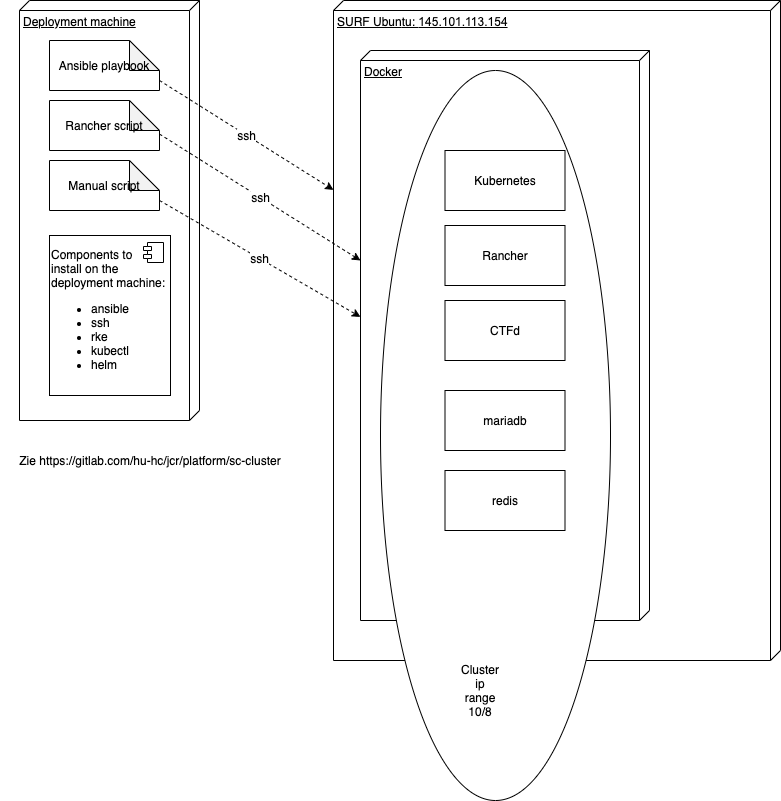

The diagram above was exported from draw.io. Its source (the exported page's mxGraphModel, read from the mxfile embedded in the PNG):
<mxGraphModel dx="1106" dy="-166" grid="1" gridSize="10" guides="1" tooltips="1" connect="1" arrows="1" fold="1" page="1" pageScale="1" pageWidth="827" pageHeight="1169" math="0" shadow="0">
  <root>
    <mxCell id="0" />
    <mxCell id="1" parent="0" />
    <mxCell id="AzwzDgRtd2_zWaBt7K1M-7" value="SURF Ubun&lt;font style=&quot;font-size: 12px&quot;&gt;tu:&amp;nbsp;&lt;span style=&quot;font-family: &amp;#34;calibri&amp;#34; , &amp;#34;arial&amp;#34; , &amp;#34;helvetica&amp;#34; , sans-serif ; background-color: rgb(255 , 255 , 255)&quot;&gt;145.101.113.154&lt;/span&gt;&lt;/font&gt;" style="verticalAlign=top;align=left;spacingTop=8;spacingLeft=2;spacingRight=12;shape=cube;size=10;direction=south;fontStyle=4;html=1;fontSize=12;" parent="1" vertex="1">
      <mxGeometry x="363" y="1180" width="447" height="660" as="geometry" />
    </mxCell>
    <mxCell id="AzwzDgRtd2_zWaBt7K1M-6" value="Docker" style="verticalAlign=top;align=left;spacingTop=8;spacingLeft=2;spacingRight=12;shape=cube;size=10;direction=south;fontStyle=4;html=1;fontSize=12;" parent="1" vertex="1">
      <mxGeometry x="390" y="1230" width="289" height="570" as="geometry" />
    </mxCell>
    <mxCell id="NuYsH07Te7T_2AhAkoy1-12" value="" style="ellipse;whiteSpace=wrap;html=1;" vertex="1" parent="1">
      <mxGeometry x="410" y="1250" width="230" height="730" as="geometry" />
    </mxCell>
    <mxCell id="AzwzDgRtd2_zWaBt7K1M-8" value="Deployment machine" style="verticalAlign=top;align=left;spacingTop=8;spacingLeft=2;spacingRight=12;shape=cube;size=10;direction=south;fontStyle=4;html=1;fontSize=12;" parent="1" vertex="1">
      <mxGeometry x="49" y="1180" width="180" height="420" as="geometry" />
    </mxCell>
    <mxCell id="AzwzDgRtd2_zWaBt7K1M-9" value="Ansible playbook" style="shape=note;whiteSpace=wrap;html=1;backgroundOutline=1;darkOpacity=0.05;fontSize=12;" parent="1" vertex="1">
      <mxGeometry x="79" y="1220" width="110" height="50" as="geometry" />
    </mxCell>
    <mxCell id="AzwzDgRtd2_zWaBt7K1M-10" value="ssh" style="endArrow=classic;html=1;fontSize=12;exitX=0;exitY=0;exitDx=110;exitDy=40;exitPerimeter=0;dashed=1;" parent="1" source="AzwzDgRtd2_zWaBt7K1M-9" target="AzwzDgRtd2_zWaBt7K1M-7" edge="1">
      <mxGeometry width="50" height="50" relative="1" as="geometry">
        <mxPoint x="469" y="1320" as="sourcePoint" />
        <mxPoint x="519" y="1270" as="targetPoint" />
      </mxGeometry>
    </mxCell>
    <mxCell id="AzwzDgRtd2_zWaBt7K1M-11" value="Components to&lt;br&gt;install on the&lt;br&gt;deployment machine:&lt;br&gt;&lt;ul&gt;&lt;li&gt;&lt;span&gt;ansible&lt;/span&gt;&lt;/li&gt;&lt;li&gt;&lt;span&gt;ssh&lt;/span&gt;&lt;/li&gt;&lt;li&gt;&lt;span&gt;rke&lt;/span&gt;&lt;/li&gt;&lt;li&gt;&lt;span&gt;kubectl&lt;/span&gt;&lt;/li&gt;&lt;li&gt;&lt;span&gt;helm&lt;/span&gt;&lt;/li&gt;&lt;/ul&gt;" style="html=1;dropTarget=0;fontSize=12;align=left;" parent="1" vertex="1">
      <mxGeometry x="79" y="1415" width="121" height="160" as="geometry" />
    </mxCell>
    <mxCell id="AzwzDgRtd2_zWaBt7K1M-12" value="" style="shape=module;jettyWidth=8;jettyHeight=4;" parent="AzwzDgRtd2_zWaBt7K1M-11" vertex="1">
      <mxGeometry x="1" width="20" height="20" relative="1" as="geometry">
        <mxPoint x="-27" y="7" as="offset" />
      </mxGeometry>
    </mxCell>
    <mxCell id="NuYsH07Te7T_2AhAkoy1-2" value="Zie&amp;nbsp;https://gitlab.com/hu-hc/jcr/platform/sc-cluster" style="text;html=1;strokeColor=none;fillColor=none;align=center;verticalAlign=middle;whiteSpace=wrap;rounded=0;" vertex="1" parent="1">
      <mxGeometry x="30" y="1620" width="300" height="40" as="geometry" />
    </mxCell>
    <mxCell id="NuYsH07Te7T_2AhAkoy1-6" value="Rancher script" style="shape=note;whiteSpace=wrap;html=1;backgroundOutline=1;darkOpacity=0.05;fontSize=12;" vertex="1" parent="1">
      <mxGeometry x="79" y="1280" width="110" height="50" as="geometry" />
    </mxCell>
    <mxCell id="NuYsH07Te7T_2AhAkoy1-7" value="Manual script" style="shape=note;whiteSpace=wrap;html=1;backgroundOutline=1;darkOpacity=0.05;fontSize=12;" vertex="1" parent="1">
      <mxGeometry x="79" y="1340" width="110" height="50" as="geometry" />
    </mxCell>
    <mxCell id="NuYsH07Te7T_2AhAkoy1-8" value="ssh" style="endArrow=classic;html=1;fontSize=12;exitX=0;exitY=0;exitDx=110;exitDy=40;exitPerimeter=0;dashed=1;entryX=0;entryY=0;entryDx=210;entryDy=289;entryPerimeter=0;" edge="1" parent="1" target="AzwzDgRtd2_zWaBt7K1M-6">
      <mxGeometry width="50" height="50" relative="1" as="geometry">
        <mxPoint x="189" y="1313.57" as="sourcePoint" />
        <mxPoint x="363" y="1416.437924528302" as="targetPoint" />
      </mxGeometry>
    </mxCell>
    <mxCell id="NuYsH07Te7T_2AhAkoy1-9" value="Kubernetes" style="rounded=0;whiteSpace=wrap;html=1;" vertex="1" parent="1">
      <mxGeometry x="474.5" y="1330" width="120" height="60" as="geometry" />
    </mxCell>
    <mxCell id="NuYsH07Te7T_2AhAkoy1-10" value="Rancher" style="rounded=0;whiteSpace=wrap;html=1;" vertex="1" parent="1">
      <mxGeometry x="474.5" y="1405" width="120" height="60" as="geometry" />
    </mxCell>
    <mxCell id="NuYsH07Te7T_2AhAkoy1-11" value="CTFd" style="rounded=0;whiteSpace=wrap;html=1;" vertex="1" parent="1">
      <mxGeometry x="474.5" y="1480" width="120" height="60" as="geometry" />
    </mxCell>
    <mxCell id="NuYsH07Te7T_2AhAkoy1-13" value="Cluster ip range 10/8" style="text;html=1;strokeColor=none;fillColor=none;align=center;verticalAlign=middle;whiteSpace=wrap;rounded=0;" vertex="1" parent="1">
      <mxGeometry x="490" y="1860" width="40" height="20" as="geometry" />
    </mxCell>
    <mxCell id="NuYsH07Te7T_2AhAkoy1-15" value="ssh" style="endArrow=classic;html=1;fontSize=12;exitX=0;exitY=0;exitDx=110;exitDy=40;exitPerimeter=0;dashed=1;entryX=0;entryY=0;entryDx=210;entryDy=289;entryPerimeter=0;" edge="1" parent="1" source="NuYsH07Te7T_2AhAkoy1-7">
      <mxGeometry width="50" height="50" relative="1" as="geometry">
        <mxPoint x="189" y="1370" as="sourcePoint" />
        <mxPoint x="390" y="1496.43" as="targetPoint" />
      </mxGeometry>
    </mxCell>
    <mxCell id="NuYsH07Te7T_2AhAkoy1-16" value="mariadb" style="rounded=0;whiteSpace=wrap;html=1;" vertex="1" parent="1">
      <mxGeometry x="474.5" y="1570" width="120" height="60" as="geometry" />
    </mxCell>
    <mxCell id="NuYsH07Te7T_2AhAkoy1-17" value="redis" style="rounded=0;whiteSpace=wrap;html=1;" vertex="1" parent="1">
      <mxGeometry x="474.5" y="1650" width="120" height="60" as="geometry" />
    </mxCell>
  </root>
</mxGraphModel>